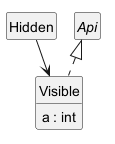

The diagram above was rendered by PlantUML. Its source (embedded in the PNG):
@startuml
class Visible {
  a : int
  b()
}
class Hidden {
  c : int
  d()
}
interface Api {
  call()
}
Hidden --> Visible
Api <|.. Visible
hide members
show Visible fields
hide circle
@enduml